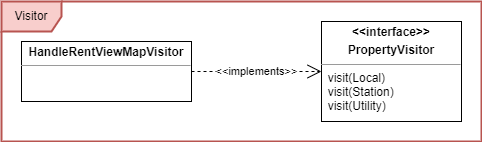

The diagram above was exported from draw.io. Its source (the exported page's mxGraphModel, read from the mxfile embedded in the PNG):
<mxGraphModel dx="1209" dy="598" grid="1" gridSize="10" guides="1" tooltips="1" connect="1" arrows="1" fold="1" page="1" pageScale="1" pageWidth="850" pageHeight="1100" background="none" math="0" shadow="0">
  <root>
    <mxCell id="0" />
    <mxCell id="1" parent="0" />
    <mxCell id="UgOp6kPdXwt_DfJ2BYvA-108" value="Visitor" style="shape=umlFrame;whiteSpace=wrap;html=1;fillColor=#f8cecc;strokeColor=#b85450;strokeWidth=2;" parent="1" vertex="1">
      <mxGeometry x="270" y="290" width="480" height="140" as="geometry" />
    </mxCell>
    <mxCell id="UgOp6kPdXwt_DfJ2BYvA-87" value="&lt;p style=&quot;margin: 0px ; margin-top: 4px ; text-align: center&quot;&gt;&lt;b&gt;HandleRentViewMapVisitor&lt;/b&gt;&lt;/p&gt;&lt;hr size=&quot;1&quot;&gt;&lt;div style=&quot;height: 2px&quot;&gt;&lt;/div&gt;" style="verticalAlign=top;align=left;overflow=fill;fontSize=12;fontFamily=Helvetica;html=1;" parent="1" vertex="1">
      <mxGeometry x="290" y="330" width="170" height="60" as="geometry" />
    </mxCell>
    <mxCell id="UgOp6kPdXwt_DfJ2BYvA-101" value="&lt;p style=&quot;margin: 0px ; margin-top: 4px ; text-align: center&quot;&gt;&lt;b&gt;&amp;lt;&amp;lt;interface&amp;gt;&amp;gt;&lt;/b&gt;&lt;/p&gt;&lt;p style=&quot;margin: 0px ; margin-top: 4px ; text-align: center&quot;&gt;&lt;b&gt;PropertyVisitor&lt;/b&gt;&lt;/p&gt;&lt;hr size=&quot;1&quot;&gt;&lt;div style=&quot;height: 2px&quot;&gt;&amp;nbsp; visit(Local)&lt;/div&gt;&lt;div style=&quot;height: 2px&quot;&gt;&lt;br&gt;&lt;/div&gt;&lt;div style=&quot;height: 2px&quot;&gt;&lt;br&gt;&lt;/div&gt;&lt;div style=&quot;height: 2px&quot;&gt;&lt;br&gt;&lt;/div&gt;&lt;div style=&quot;height: 2px&quot;&gt;&lt;br&gt;&lt;/div&gt;&lt;div style=&quot;height: 2px&quot;&gt;&lt;br&gt;&lt;/div&gt;&lt;div style=&quot;height: 2px&quot;&gt;&lt;br&gt;&lt;/div&gt;&lt;div style=&quot;height: 2px&quot;&gt;&amp;nbsp; visit(Station)&lt;/div&gt;&lt;div style=&quot;height: 2px&quot;&gt;&lt;br&gt;&lt;/div&gt;&lt;div style=&quot;height: 2px&quot;&gt;&lt;br&gt;&lt;/div&gt;&lt;div style=&quot;height: 2px&quot;&gt;&lt;br&gt;&lt;/div&gt;&lt;div style=&quot;height: 2px&quot;&gt;&lt;br&gt;&lt;/div&gt;&lt;div style=&quot;height: 2px&quot;&gt;&lt;br&gt;&lt;/div&gt;&lt;div style=&quot;height: 2px&quot;&gt;&lt;br&gt;&lt;/div&gt;&lt;div style=&quot;height: 2px&quot;&gt;&amp;nbsp; visit(Utility)&lt;/div&gt;" style="verticalAlign=top;align=left;overflow=fill;fontSize=12;fontFamily=Helvetica;html=1;" parent="1" vertex="1">
      <mxGeometry x="590" y="310" width="140" height="100" as="geometry" />
    </mxCell>
    <mxCell id="UgOp6kPdXwt_DfJ2BYvA-102" value="&amp;lt;&amp;lt;implements&amp;gt;&amp;gt;" style="endArrow=open;endSize=12;dashed=1;html=1;rounded=0;exitX=1;exitY=0.5;exitDx=0;exitDy=0;entryX=0;entryY=0.5;entryDx=0;entryDy=0;" parent="1" source="UgOp6kPdXwt_DfJ2BYvA-87" target="UgOp6kPdXwt_DfJ2BYvA-101" edge="1">
      <mxGeometry width="160" relative="1" as="geometry">
        <mxPoint x="520" y="320" as="sourcePoint" />
        <mxPoint x="680" y="320" as="targetPoint" />
      </mxGeometry>
    </mxCell>
    <mxCell id="TUIhmxPrP9SESfO-d3iR-10" style="edgeStyle=orthogonalEdgeStyle;rounded=0;orthogonalLoop=1;jettySize=auto;html=1;exitX=0.5;exitY=0;exitDx=0;exitDy=0;entryX=0.142;entryY=-0.041;entryDx=0;entryDy=0;entryPerimeter=0;" parent="1" edge="1">
      <mxGeometry relative="1" as="geometry">
        <Array as="points">
          <mxPoint x="-745" y="20" />
          <mxPoint x="620" y="20" />
        </Array>
        <mxPoint x="619.8800000000001" y="617.54" as="targetPoint" />
      </mxGeometry>
    </mxCell>
  </root>
</mxGraphModel>